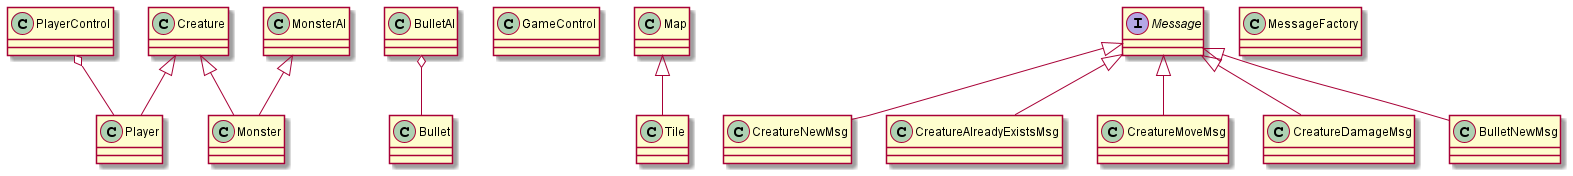

The diagram above was rendered by PlantUML. Its source (embedded in the PNG):
@startuml classes
class Creature
class Player
class Bullet
class Monster
class GameControl
class PlayerControl
class BulletAI
class Map 
class Tile 
interface Message 
class CreatureNewMsg
class CreatureAlreadyExistsMsg
class CreatureMoveMsg
class CreatureDamageMsg
class BulletNewMsg
class MessageFactory
class MonsterAI
Creature <|-- Monster 
Creature <|-- Player 
Message <|-- CreatureNewMsg
Message <|-- CreatureAlreadyExistsMsg
Message <|-- BulletNewMsg 
Message <|-- CreatureDamageMsg
Message <|-- CreatureMoveMsg
PlayerControl o-- Player 
BulletAI o-- Bullet
Map <|-- Tile 
MonsterAI <|-- Monster
@enduml